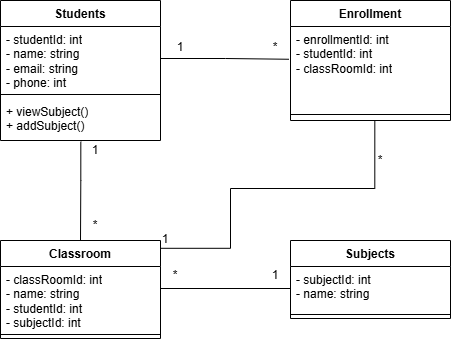

The diagram above was exported from draw.io. Its source (the exported page's mxGraphModel, read from the mxfile embedded in the PNG):
<mxGraphModel dx="1268" dy="468" grid="1" gridSize="10" guides="1" tooltips="1" connect="1" arrows="1" fold="1" page="0" pageScale="1" pageWidth="827" pageHeight="1169" math="0" shadow="0">
  <root>
    <mxCell id="0" />
    <mxCell id="1" parent="0" />
    <mxCell id="V__Cw3K1uH3sIgHnyl1q-1" value="Students" style="swimlane;fontStyle=1;align=center;verticalAlign=top;childLayout=stackLayout;horizontal=1;startSize=26;horizontalStack=0;resizeParent=1;resizeParentMax=0;resizeLast=0;collapsible=1;marginBottom=0;whiteSpace=wrap;html=1;" parent="1" vertex="1">
      <mxGeometry x="-60" y="80" width="160" height="140" as="geometry" />
    </mxCell>
    <mxCell id="V__Cw3K1uH3sIgHnyl1q-2" value="- studentId: int&lt;div&gt;- name: string&lt;/div&gt;&lt;div&gt;- email: string&lt;/div&gt;&lt;div&gt;- phone: int&lt;/div&gt;" style="text;strokeColor=none;fillColor=none;align=left;verticalAlign=top;spacingLeft=4;spacingRight=4;overflow=hidden;rotatable=0;points=[[0,0.5],[1,0.5]];portConstraint=eastwest;whiteSpace=wrap;html=1;" parent="V__Cw3K1uH3sIgHnyl1q-1" vertex="1">
      <mxGeometry y="26" width="160" height="64" as="geometry" />
    </mxCell>
    <mxCell id="V__Cw3K1uH3sIgHnyl1q-3" value="" style="line;strokeWidth=1;fillColor=none;align=left;verticalAlign=middle;spacingTop=-1;spacingLeft=3;spacingRight=3;rotatable=0;labelPosition=right;points=[];portConstraint=eastwest;strokeColor=inherit;" parent="V__Cw3K1uH3sIgHnyl1q-1" vertex="1">
      <mxGeometry y="90" width="160" height="8" as="geometry" />
    </mxCell>
    <mxCell id="V__Cw3K1uH3sIgHnyl1q-4" value="+ viewSubject()&lt;div&gt;+ addSubject()&lt;/div&gt;" style="text;strokeColor=none;fillColor=none;align=left;verticalAlign=top;spacingLeft=4;spacingRight=4;overflow=hidden;rotatable=0;points=[[0,0.5],[1,0.5]];portConstraint=eastwest;whiteSpace=wrap;html=1;" parent="V__Cw3K1uH3sIgHnyl1q-1" vertex="1">
      <mxGeometry y="98" width="160" height="42" as="geometry" />
    </mxCell>
    <mxCell id="V__Cw3K1uH3sIgHnyl1q-5" value="Classroom" style="swimlane;fontStyle=1;align=center;verticalAlign=top;childLayout=stackLayout;horizontal=1;startSize=26;horizontalStack=0;resizeParent=1;resizeParentMax=0;resizeLast=0;collapsible=1;marginBottom=0;whiteSpace=wrap;html=1;" parent="1" vertex="1">
      <mxGeometry x="-60" y="320" width="160" height="98" as="geometry" />
    </mxCell>
    <mxCell id="V__Cw3K1uH3sIgHnyl1q-6" value="- classRoomId: int&lt;div&gt;- name: string&lt;br&gt;&lt;div&gt;- studentId: int&lt;/div&gt;&lt;div&gt;- subjectId: int&lt;/div&gt;&lt;/div&gt;" style="text;strokeColor=none;fillColor=none;align=left;verticalAlign=top;spacingLeft=4;spacingRight=4;overflow=hidden;rotatable=0;points=[[0,0.5],[1,0.5]];portConstraint=eastwest;whiteSpace=wrap;html=1;" parent="V__Cw3K1uH3sIgHnyl1q-5" vertex="1">
      <mxGeometry y="26" width="160" height="64" as="geometry" />
    </mxCell>
    <mxCell id="V__Cw3K1uH3sIgHnyl1q-7" value="" style="line;strokeWidth=1;fillColor=none;align=left;verticalAlign=middle;spacingTop=-1;spacingLeft=3;spacingRight=3;rotatable=0;labelPosition=right;points=[];portConstraint=eastwest;strokeColor=inherit;" parent="V__Cw3K1uH3sIgHnyl1q-5" vertex="1">
      <mxGeometry y="90" width="160" height="8" as="geometry" />
    </mxCell>
    <mxCell id="V__Cw3K1uH3sIgHnyl1q-9" value="Subjects" style="swimlane;fontStyle=1;align=center;verticalAlign=top;childLayout=stackLayout;horizontal=1;startSize=26;horizontalStack=0;resizeParent=1;resizeParentMax=0;resizeLast=0;collapsible=1;marginBottom=0;whiteSpace=wrap;html=1;" parent="1" vertex="1">
      <mxGeometry x="230" y="320" width="160" height="78" as="geometry" />
    </mxCell>
    <mxCell id="V__Cw3K1uH3sIgHnyl1q-10" value="- subjectId: int&lt;div&gt;- name: string&lt;/div&gt;" style="text;strokeColor=none;fillColor=none;align=left;verticalAlign=top;spacingLeft=4;spacingRight=4;overflow=hidden;rotatable=0;points=[[0,0.5],[1,0.5]];portConstraint=eastwest;whiteSpace=wrap;html=1;" parent="V__Cw3K1uH3sIgHnyl1q-9" vertex="1">
      <mxGeometry y="26" width="160" height="44" as="geometry" />
    </mxCell>
    <mxCell id="V__Cw3K1uH3sIgHnyl1q-11" value="" style="line;strokeWidth=1;fillColor=none;align=left;verticalAlign=middle;spacingTop=-1;spacingLeft=3;spacingRight=3;rotatable=0;labelPosition=right;points=[];portConstraint=eastwest;strokeColor=inherit;" parent="V__Cw3K1uH3sIgHnyl1q-9" vertex="1">
      <mxGeometry y="70" width="160" height="8" as="geometry" />
    </mxCell>
    <mxCell id="V__Cw3K1uH3sIgHnyl1q-14" value="Enrollment" style="swimlane;fontStyle=1;align=center;verticalAlign=top;childLayout=stackLayout;horizontal=1;startSize=26;horizontalStack=0;resizeParent=1;resizeParentMax=0;resizeLast=0;collapsible=1;marginBottom=0;whiteSpace=wrap;html=1;" parent="1" vertex="1">
      <mxGeometry x="230" y="80" width="160" height="120" as="geometry" />
    </mxCell>
    <mxCell id="V__Cw3K1uH3sIgHnyl1q-15" value="&lt;div&gt;- enrollmentId: int&lt;/div&gt;- studentId: int&lt;div&gt;- classRoomId: int&lt;/div&gt;" style="text;strokeColor=none;fillColor=none;align=left;verticalAlign=top;spacingLeft=4;spacingRight=4;overflow=hidden;rotatable=0;points=[[0,0.5],[1,0.5]];portConstraint=eastwest;whiteSpace=wrap;html=1;" parent="V__Cw3K1uH3sIgHnyl1q-14" vertex="1">
      <mxGeometry y="26" width="160" height="84" as="geometry" />
    </mxCell>
    <mxCell id="V__Cw3K1uH3sIgHnyl1q-16" value="" style="line;strokeWidth=1;fillColor=none;align=left;verticalAlign=middle;spacingTop=-1;spacingLeft=3;spacingRight=3;rotatable=0;labelPosition=right;points=[];portConstraint=eastwest;strokeColor=inherit;" parent="V__Cw3K1uH3sIgHnyl1q-14" vertex="1">
      <mxGeometry y="110" width="160" height="8" as="geometry" />
    </mxCell>
    <mxCell id="V__Cw3K1uH3sIgHnyl1q-17" value="&lt;div&gt;&lt;br&gt;&lt;/div&gt;" style="text;strokeColor=none;fillColor=none;align=left;verticalAlign=top;spacingLeft=4;spacingRight=4;overflow=hidden;rotatable=0;points=[[0,0.5],[1,0.5]];portConstraint=eastwest;whiteSpace=wrap;html=1;" parent="V__Cw3K1uH3sIgHnyl1q-14" vertex="1">
      <mxGeometry y="118" width="160" height="2" as="geometry" />
    </mxCell>
    <mxCell id="V__Cw3K1uH3sIgHnyl1q-18" style="edgeStyle=orthogonalEdgeStyle;rounded=0;orthogonalLoop=1;jettySize=auto;html=1;entryX=-0.01;entryY=0.39;entryDx=0;entryDy=0;entryPerimeter=0;endArrow=none;endFill=0;" parent="1" source="V__Cw3K1uH3sIgHnyl1q-2" target="V__Cw3K1uH3sIgHnyl1q-15" edge="1">
      <mxGeometry relative="1" as="geometry">
        <mxPoint x="200" y="140" as="targetPoint" />
        <Array as="points" />
      </mxGeometry>
    </mxCell>
    <mxCell id="V__Cw3K1uH3sIgHnyl1q-20" style="edgeStyle=orthogonalEdgeStyle;rounded=0;orthogonalLoop=1;jettySize=auto;html=1;entryX=0.527;entryY=1.018;entryDx=0;entryDy=0;entryPerimeter=0;exitX=1;exitY=0;exitDx=0;exitDy=0;endArrow=none;endFill=0;" parent="1" target="V__Cw3K1uH3sIgHnyl1q-17" edge="1">
      <mxGeometry relative="1" as="geometry">
        <mxPoint x="100" y="327.79999999999995" as="sourcePoint" />
        <mxPoint x="314.79999999999995" y="239.99599999999995" as="targetPoint" />
        <Array as="points">
          <mxPoint x="170" y="328" />
          <mxPoint x="170" y="268" />
          <mxPoint x="314" y="268" />
        </Array>
      </mxGeometry>
    </mxCell>
    <mxCell id="V__Cw3K1uH3sIgHnyl1q-21" value="*" style="text;html=1;whiteSpace=wrap;strokeColor=none;fillColor=none;align=center;verticalAlign=middle;rounded=0;" parent="1" vertex="1">
      <mxGeometry x="310" y="230" width="20" height="20" as="geometry" />
    </mxCell>
    <mxCell id="V__Cw3K1uH3sIgHnyl1q-22" value="*" style="text;html=1;whiteSpace=wrap;strokeColor=none;fillColor=none;align=center;verticalAlign=middle;rounded=0;" parent="1" vertex="1">
      <mxGeometry x="210" y="122" width="10" height="10" as="geometry" />
    </mxCell>
    <mxCell id="V__Cw3K1uH3sIgHnyl1q-23" value="1" style="text;html=1;whiteSpace=wrap;strokeColor=none;fillColor=none;align=center;verticalAlign=middle;rounded=0;" parent="1" vertex="1">
      <mxGeometry x="90" y="310" width="30" height="18" as="geometry" />
    </mxCell>
    <mxCell id="V__Cw3K1uH3sIgHnyl1q-25" value="1" style="text;html=1;whiteSpace=wrap;strokeColor=none;fillColor=none;align=center;verticalAlign=middle;rounded=0;" parent="1" vertex="1">
      <mxGeometry x="90" y="112" width="60" height="30" as="geometry" />
    </mxCell>
    <mxCell id="V__Cw3K1uH3sIgHnyl1q-30" style="edgeStyle=orthogonalEdgeStyle;rounded=0;orthogonalLoop=1;jettySize=auto;html=1;entryX=0.5;entryY=0;entryDx=0;entryDy=0;exitX=0.502;exitY=1.029;exitDx=0;exitDy=0;exitPerimeter=0;endArrow=none;endFill=0;" parent="1" source="V__Cw3K1uH3sIgHnyl1q-4" edge="1">
      <mxGeometry relative="1" as="geometry">
        <mxPoint x="20" y="320" as="targetPoint" />
        <Array as="points">
          <mxPoint x="20" y="260" />
          <mxPoint x="20" y="260" />
        </Array>
      </mxGeometry>
    </mxCell>
    <mxCell id="V__Cw3K1uH3sIgHnyl1q-31" style="edgeStyle=orthogonalEdgeStyle;rounded=0;orthogonalLoop=1;jettySize=auto;html=1;entryX=1;entryY=0.5;entryDx=0;entryDy=0;endArrow=none;endFill=0;" parent="1" source="V__Cw3K1uH3sIgHnyl1q-10" edge="1">
      <mxGeometry relative="1" as="geometry">
        <mxPoint x="100" y="368" as="targetPoint" />
      </mxGeometry>
    </mxCell>
    <mxCell id="V__Cw3K1uH3sIgHnyl1q-32" value="1" style="text;html=1;whiteSpace=wrap;strokeColor=none;fillColor=none;align=center;verticalAlign=middle;rounded=0;" parent="1" vertex="1">
      <mxGeometry x="200" y="345" width="30" height="20" as="geometry" />
    </mxCell>
    <mxCell id="V__Cw3K1uH3sIgHnyl1q-33" value="*" style="text;html=1;whiteSpace=wrap;strokeColor=none;fillColor=none;align=center;verticalAlign=middle;rounded=0;" parent="1" vertex="1">
      <mxGeometry x="110" y="350" width="10" height="10" as="geometry" />
    </mxCell>
    <mxCell id="V__Cw3K1uH3sIgHnyl1q-34" value="1" style="text;html=1;whiteSpace=wrap;strokeColor=none;fillColor=none;align=center;verticalAlign=middle;rounded=0;" parent="1" vertex="1">
      <mxGeometry x="20" y="220" width="30" height="20" as="geometry" />
    </mxCell>
    <mxCell id="V__Cw3K1uH3sIgHnyl1q-35" value="*" style="text;html=1;whiteSpace=wrap;strokeColor=none;fillColor=none;align=center;verticalAlign=middle;rounded=0;" parent="1" vertex="1">
      <mxGeometry x="30" y="300" width="10" height="10" as="geometry" />
    </mxCell>
  </root>
</mxGraphModel>